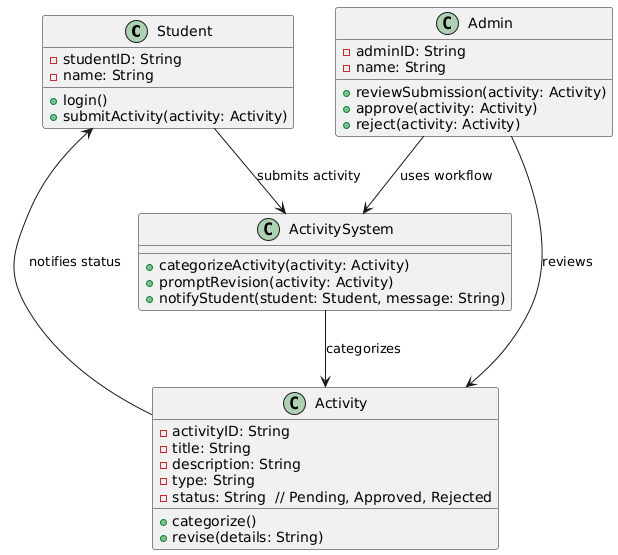

The diagram above was rendered by PlantUML. Its source (embedded in the PNG):
@startuml
class Student {
  - studentID: String
  - name: String
  + login()
  + submitActivity(activity: Activity)
}

class Activity {
  - activityID: String
  - title: String
  - description: String
  - type: String
  - status: String  // Pending, Approved, Rejected
  + categorize()
  + revise(details: String)
}

class ActivitySystem {
  + categorizeActivity(activity: Activity)
  + promptRevision(activity: Activity)
  + notifyStudent(student: Student, message: String)
}

class Admin {
  - adminID: String
  - name: String
  + reviewSubmission(activity: Activity)
  + approve(activity: Activity)
  + reject(activity: Activity)
}

Student --> ActivitySystem : submits activity
ActivitySystem --> Activity : categorizes
Admin --> Activity : reviews
Activity --> Student : notifies status
Admin --> ActivitySystem : uses workflow
@enduml